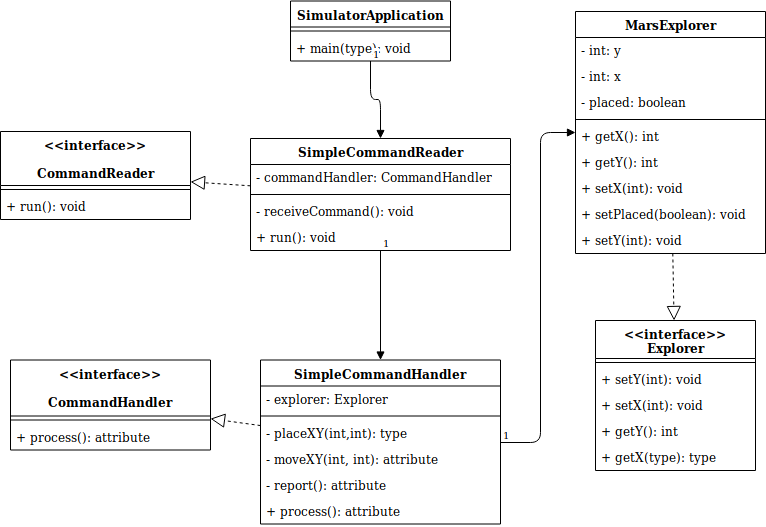

The diagram above was exported from draw.io. Its source (the exported page's mxGraphModel, read from the mxfile embedded in the PNG):
<mxGraphModel dx="1123" dy="1722" grid="1" gridSize="10" guides="1" tooltips="1" connect="1" arrows="1" fold="1" page="1" pageScale="1" pageWidth="850" pageHeight="1100" math="0" shadow="0">
  <root>
    <mxCell id="0" />
    <mxCell id="1" parent="0" />
    <mxCell id="ae2IXAyHEgIlPgHGqmoM-6" value="&lt;&lt;interface&gt;&gt;&#10;&#10;CommandHandler" style="swimlane;fontStyle=1;align=center;verticalAlign=top;childLayout=stackLayout;horizontal=1;startSize=56;horizontalStack=0;resizeParent=1;resizeParentMax=0;resizeLast=0;collapsible=1;marginBottom=0;" vertex="1" parent="1">
      <mxGeometry x="30" y="-208.5" width="200" height="90" as="geometry" />
    </mxCell>
    <mxCell id="ae2IXAyHEgIlPgHGqmoM-8" value="" style="line;strokeWidth=1;fillColor=none;align=left;verticalAlign=middle;spacingTop=-1;spacingLeft=3;spacingRight=3;rotatable=0;labelPosition=right;points=[];portConstraint=eastwest;" vertex="1" parent="ae2IXAyHEgIlPgHGqmoM-6">
      <mxGeometry y="56" width="200" height="8" as="geometry" />
    </mxCell>
    <mxCell id="ae2IXAyHEgIlPgHGqmoM-27" value="+ process(): attribute" style="text;strokeColor=none;fillColor=none;align=left;verticalAlign=top;spacingLeft=4;spacingRight=4;overflow=hidden;rotatable=0;points=[[0,0.5],[1,0.5]];portConstraint=eastwest;" vertex="1" parent="ae2IXAyHEgIlPgHGqmoM-6">
      <mxGeometry y="64" width="200" height="26" as="geometry" />
    </mxCell>
    <mxCell id="ae2IXAyHEgIlPgHGqmoM-10" value="SimulatorApplication" style="swimlane;fontStyle=1;align=center;verticalAlign=top;childLayout=stackLayout;horizontal=1;startSize=26;horizontalStack=0;resizeParent=1;resizeParentMax=0;resizeLast=0;collapsible=1;marginBottom=0;" vertex="1" parent="1">
      <mxGeometry x="310" y="-567.5" width="160" height="60" as="geometry" />
    </mxCell>
    <mxCell id="ae2IXAyHEgIlPgHGqmoM-12" value="" style="line;strokeWidth=1;fillColor=none;align=left;verticalAlign=middle;spacingTop=-1;spacingLeft=3;spacingRight=3;rotatable=0;labelPosition=right;points=[];portConstraint=eastwest;" vertex="1" parent="ae2IXAyHEgIlPgHGqmoM-10">
      <mxGeometry y="26" width="160" height="8" as="geometry" />
    </mxCell>
    <mxCell id="ae2IXAyHEgIlPgHGqmoM-13" value="+ main(type): void" style="text;strokeColor=none;fillColor=none;align=left;verticalAlign=top;spacingLeft=4;spacingRight=4;overflow=hidden;rotatable=0;points=[[0,0.5],[1,0.5]];portConstraint=eastwest;" vertex="1" parent="ae2IXAyHEgIlPgHGqmoM-10">
      <mxGeometry y="34" width="160" height="26" as="geometry" />
    </mxCell>
    <mxCell id="ae2IXAyHEgIlPgHGqmoM-14" value="MarsExplorer" style="swimlane;fontStyle=1;align=center;verticalAlign=top;childLayout=stackLayout;horizontal=1;startSize=26;horizontalStack=0;resizeParent=1;resizeParentMax=0;resizeLast=0;collapsible=1;marginBottom=0;" vertex="1" parent="1">
      <mxGeometry x="595" y="-557" width="190" height="242" as="geometry" />
    </mxCell>
    <mxCell id="ae2IXAyHEgIlPgHGqmoM-19" value="- int: y" style="text;strokeColor=none;fillColor=none;align=left;verticalAlign=top;spacingLeft=4;spacingRight=4;overflow=hidden;rotatable=0;points=[[0,0.5],[1,0.5]];portConstraint=eastwest;" vertex="1" parent="ae2IXAyHEgIlPgHGqmoM-14">
      <mxGeometry y="26" width="190" height="26" as="geometry" />
    </mxCell>
    <mxCell id="ae2IXAyHEgIlPgHGqmoM-15" value="- int: x&#10;" style="text;strokeColor=none;fillColor=none;align=left;verticalAlign=top;spacingLeft=4;spacingRight=4;overflow=hidden;rotatable=0;points=[[0,0.5],[1,0.5]];portConstraint=eastwest;" vertex="1" parent="ae2IXAyHEgIlPgHGqmoM-14">
      <mxGeometry y="52" width="190" height="26" as="geometry" />
    </mxCell>
    <mxCell id="ae2IXAyHEgIlPgHGqmoM-59" value="- placed: boolean" style="text;strokeColor=none;fillColor=none;align=left;verticalAlign=top;spacingLeft=4;spacingRight=4;overflow=hidden;rotatable=0;points=[[0,0.5],[1,0.5]];portConstraint=eastwest;" vertex="1" parent="ae2IXAyHEgIlPgHGqmoM-14">
      <mxGeometry y="78" width="190" height="26" as="geometry" />
    </mxCell>
    <mxCell id="ae2IXAyHEgIlPgHGqmoM-16" value="" style="line;strokeWidth=1;fillColor=none;align=left;verticalAlign=middle;spacingTop=-1;spacingLeft=3;spacingRight=3;rotatable=0;labelPosition=right;points=[];portConstraint=eastwest;" vertex="1" parent="ae2IXAyHEgIlPgHGqmoM-14">
      <mxGeometry y="104" width="190" height="8" as="geometry" />
    </mxCell>
    <mxCell id="ae2IXAyHEgIlPgHGqmoM-21" value="+ getX(): int" style="text;strokeColor=none;fillColor=none;align=left;verticalAlign=top;spacingLeft=4;spacingRight=4;overflow=hidden;rotatable=0;points=[[0,0.5],[1,0.5]];portConstraint=eastwest;" vertex="1" parent="ae2IXAyHEgIlPgHGqmoM-14">
      <mxGeometry y="112" width="190" height="26" as="geometry" />
    </mxCell>
    <mxCell id="ae2IXAyHEgIlPgHGqmoM-23" value="+ getY(): int" style="text;strokeColor=none;fillColor=none;align=left;verticalAlign=top;spacingLeft=4;spacingRight=4;overflow=hidden;rotatable=0;points=[[0,0.5],[1,0.5]];portConstraint=eastwest;" vertex="1" parent="ae2IXAyHEgIlPgHGqmoM-14">
      <mxGeometry y="138" width="190" height="26" as="geometry" />
    </mxCell>
    <mxCell id="ae2IXAyHEgIlPgHGqmoM-22" value="+ setX(int): void" style="text;strokeColor=none;fillColor=none;align=left;verticalAlign=top;spacingLeft=4;spacingRight=4;overflow=hidden;rotatable=0;points=[[0,0.5],[1,0.5]];portConstraint=eastwest;" vertex="1" parent="ae2IXAyHEgIlPgHGqmoM-14">
      <mxGeometry y="164" width="190" height="26" as="geometry" />
    </mxCell>
    <mxCell id="ae2IXAyHEgIlPgHGqmoM-61" value="+ setPlaced(boolean): void" style="text;strokeColor=none;fillColor=none;align=left;verticalAlign=top;spacingLeft=4;spacingRight=4;overflow=hidden;rotatable=0;points=[[0,0.5],[1,0.5]];portConstraint=eastwest;" vertex="1" parent="ae2IXAyHEgIlPgHGqmoM-14">
      <mxGeometry y="190" width="190" height="26" as="geometry" />
    </mxCell>
    <mxCell id="ae2IXAyHEgIlPgHGqmoM-17" value="+ setY(int): void&#10;" style="text;strokeColor=none;fillColor=none;align=left;verticalAlign=top;spacingLeft=4;spacingRight=4;overflow=hidden;rotatable=0;points=[[0,0.5],[1,0.5]];portConstraint=eastwest;" vertex="1" parent="ae2IXAyHEgIlPgHGqmoM-14">
      <mxGeometry y="216" width="190" height="26" as="geometry" />
    </mxCell>
    <mxCell id="ae2IXAyHEgIlPgHGqmoM-35" value="SimpleCommandHandler" style="swimlane;fontStyle=1;align=center;verticalAlign=top;childLayout=stackLayout;horizontal=1;startSize=26;horizontalStack=0;resizeParent=1;resizeParentMax=0;resizeLast=0;collapsible=1;marginBottom=0;" vertex="1" parent="1">
      <mxGeometry x="280" y="-208.5" width="240" height="164" as="geometry" />
    </mxCell>
    <mxCell id="ae2IXAyHEgIlPgHGqmoM-60" value="- explorer: Explorer" style="text;strokeColor=none;fillColor=none;align=left;verticalAlign=top;spacingLeft=4;spacingRight=4;overflow=hidden;rotatable=0;points=[[0,0.5],[1,0.5]];portConstraint=eastwest;" vertex="1" parent="ae2IXAyHEgIlPgHGqmoM-35">
      <mxGeometry y="26" width="240" height="26" as="geometry" />
    </mxCell>
    <mxCell id="ae2IXAyHEgIlPgHGqmoM-37" value="" style="line;strokeWidth=1;fillColor=none;align=left;verticalAlign=middle;spacingTop=-1;spacingLeft=3;spacingRight=3;rotatable=0;labelPosition=right;points=[];portConstraint=eastwest;" vertex="1" parent="ae2IXAyHEgIlPgHGqmoM-35">
      <mxGeometry y="52" width="240" height="8" as="geometry" />
    </mxCell>
    <mxCell id="ae2IXAyHEgIlPgHGqmoM-39" value="- placeXY(int,int): type" style="text;strokeColor=none;fillColor=none;align=left;verticalAlign=top;spacingLeft=4;spacingRight=4;overflow=hidden;rotatable=0;points=[[0,0.5],[1,0.5]];portConstraint=eastwest;" vertex="1" parent="ae2IXAyHEgIlPgHGqmoM-35">
      <mxGeometry y="60" width="240" height="26" as="geometry" />
    </mxCell>
    <mxCell id="ae2IXAyHEgIlPgHGqmoM-40" value="- moveXY(int, int): attribute" style="text;strokeColor=none;fillColor=none;align=left;verticalAlign=top;spacingLeft=4;spacingRight=4;overflow=hidden;rotatable=0;points=[[0,0.5],[1,0.5]];portConstraint=eastwest;" vertex="1" parent="ae2IXAyHEgIlPgHGqmoM-35">
      <mxGeometry y="86" width="240" height="26" as="geometry" />
    </mxCell>
    <mxCell id="ae2IXAyHEgIlPgHGqmoM-41" value="- report(): attribute" style="text;strokeColor=none;fillColor=none;align=left;verticalAlign=top;spacingLeft=4;spacingRight=4;overflow=hidden;rotatable=0;points=[[0,0.5],[1,0.5]];portConstraint=eastwest;" vertex="1" parent="ae2IXAyHEgIlPgHGqmoM-35">
      <mxGeometry y="112" width="240" height="26" as="geometry" />
    </mxCell>
    <mxCell id="ae2IXAyHEgIlPgHGqmoM-42" value="+ process(): attribute" style="text;strokeColor=none;fillColor=none;align=left;verticalAlign=top;spacingLeft=4;spacingRight=4;overflow=hidden;rotatable=0;points=[[0,0.5],[1,0.5]];portConstraint=eastwest;" vertex="1" parent="ae2IXAyHEgIlPgHGqmoM-35">
      <mxGeometry y="138" width="240" height="26" as="geometry" />
    </mxCell>
    <mxCell id="ae2IXAyHEgIlPgHGqmoM-44" value="&lt;&lt;interface&gt;&gt;&#10;Explorer" style="swimlane;fontStyle=1;align=center;verticalAlign=top;childLayout=stackLayout;horizontal=1;startSize=38;horizontalStack=0;resizeParent=1;resizeParentMax=0;resizeLast=0;collapsible=1;marginBottom=0;" vertex="1" parent="1">
      <mxGeometry x="615" y="-248" width="160" height="150" as="geometry" />
    </mxCell>
    <mxCell id="ae2IXAyHEgIlPgHGqmoM-46" value="" style="line;strokeWidth=1;fillColor=none;align=left;verticalAlign=middle;spacingTop=-1;spacingLeft=3;spacingRight=3;rotatable=0;labelPosition=right;points=[];portConstraint=eastwest;" vertex="1" parent="ae2IXAyHEgIlPgHGqmoM-44">
      <mxGeometry y="38" width="160" height="8" as="geometry" />
    </mxCell>
    <mxCell id="ae2IXAyHEgIlPgHGqmoM-51" value="+ setY(int): void&#10;" style="text;strokeColor=none;fillColor=none;align=left;verticalAlign=top;spacingLeft=4;spacingRight=4;overflow=hidden;rotatable=0;points=[[0,0.5],[1,0.5]];portConstraint=eastwest;" vertex="1" parent="ae2IXAyHEgIlPgHGqmoM-44">
      <mxGeometry y="46" width="160" height="26" as="geometry" />
    </mxCell>
    <mxCell id="ae2IXAyHEgIlPgHGqmoM-50" value="+ setX(int): void" style="text;strokeColor=none;fillColor=none;align=left;verticalAlign=top;spacingLeft=4;spacingRight=4;overflow=hidden;rotatable=0;points=[[0,0.5],[1,0.5]];portConstraint=eastwest;" vertex="1" parent="ae2IXAyHEgIlPgHGqmoM-44">
      <mxGeometry y="72" width="160" height="26" as="geometry" />
    </mxCell>
    <mxCell id="ae2IXAyHEgIlPgHGqmoM-49" value="+ getY(): int" style="text;strokeColor=none;fillColor=none;align=left;verticalAlign=top;spacingLeft=4;spacingRight=4;overflow=hidden;rotatable=0;points=[[0,0.5],[1,0.5]];portConstraint=eastwest;" vertex="1" parent="ae2IXAyHEgIlPgHGqmoM-44">
      <mxGeometry y="98" width="160" height="26" as="geometry" />
    </mxCell>
    <mxCell id="ae2IXAyHEgIlPgHGqmoM-47" value="+ getX(type): type" style="text;strokeColor=none;fillColor=none;align=left;verticalAlign=top;spacingLeft=4;spacingRight=4;overflow=hidden;rotatable=0;points=[[0,0.5],[1,0.5]];portConstraint=eastwest;" vertex="1" parent="ae2IXAyHEgIlPgHGqmoM-44">
      <mxGeometry y="124" width="160" height="26" as="geometry" />
    </mxCell>
    <mxCell id="ae2IXAyHEgIlPgHGqmoM-53" value="" style="endArrow=block;dashed=1;endFill=0;endSize=12;html=1;" edge="1" parent="1" source="ae2IXAyHEgIlPgHGqmoM-35" target="ae2IXAyHEgIlPgHGqmoM-6">
      <mxGeometry width="160" relative="1" as="geometry">
        <mxPoint x="350" y="-149.5" as="sourcePoint" />
        <mxPoint x="510" y="-149.5" as="targetPoint" />
      </mxGeometry>
    </mxCell>
    <mxCell id="ae2IXAyHEgIlPgHGqmoM-54" value="" style="endArrow=block;dashed=1;endFill=0;endSize=12;html=1;" edge="1" parent="1" source="ae2IXAyHEgIlPgHGqmoM-14" target="ae2IXAyHEgIlPgHGqmoM-44">
      <mxGeometry width="160" relative="1" as="geometry">
        <mxPoint x="720" y="-371.5" as="sourcePoint" />
        <mxPoint x="880" y="-371.5" as="targetPoint" />
      </mxGeometry>
    </mxCell>
    <mxCell id="ae2IXAyHEgIlPgHGqmoM-62" value="&lt;&lt;interface&gt;&gt;&#10;&#10;CommandReader" style="swimlane;fontStyle=1;align=center;verticalAlign=top;childLayout=stackLayout;horizontal=1;startSize=54;horizontalStack=0;resizeParent=1;resizeParentMax=0;resizeLast=0;collapsible=1;marginBottom=0;" vertex="1" parent="1">
      <mxGeometry x="20" y="-437" width="190" height="88" as="geometry" />
    </mxCell>
    <mxCell id="ae2IXAyHEgIlPgHGqmoM-64" value="" style="line;strokeWidth=1;fillColor=none;align=left;verticalAlign=middle;spacingTop=-1;spacingLeft=3;spacingRight=3;rotatable=0;labelPosition=right;points=[];portConstraint=eastwest;" vertex="1" parent="ae2IXAyHEgIlPgHGqmoM-62">
      <mxGeometry y="54" width="190" height="8" as="geometry" />
    </mxCell>
    <mxCell id="ae2IXAyHEgIlPgHGqmoM-65" value="+ run(): void" style="text;strokeColor=none;fillColor=none;align=left;verticalAlign=top;spacingLeft=4;spacingRight=4;overflow=hidden;rotatable=0;points=[[0,0.5],[1,0.5]];portConstraint=eastwest;" vertex="1" parent="ae2IXAyHEgIlPgHGqmoM-62">
      <mxGeometry y="62" width="190" height="26" as="geometry" />
    </mxCell>
    <mxCell id="ae2IXAyHEgIlPgHGqmoM-66" value="SimpleCommandReader" style="swimlane;fontStyle=1;align=center;verticalAlign=top;childLayout=stackLayout;horizontal=1;startSize=26;horizontalStack=0;resizeParent=1;resizeParentMax=0;resizeLast=0;collapsible=1;marginBottom=0;" vertex="1" parent="1">
      <mxGeometry x="270" y="-430" width="260" height="112" as="geometry" />
    </mxCell>
    <mxCell id="ae2IXAyHEgIlPgHGqmoM-86" value="- commandHandler: CommandHandler" style="text;strokeColor=none;fillColor=none;align=left;verticalAlign=top;spacingLeft=4;spacingRight=4;overflow=hidden;rotatable=0;points=[[0,0.5],[1,0.5]];portConstraint=eastwest;" vertex="1" parent="ae2IXAyHEgIlPgHGqmoM-66">
      <mxGeometry y="26" width="260" height="26" as="geometry" />
    </mxCell>
    <mxCell id="ae2IXAyHEgIlPgHGqmoM-68" value="" style="line;strokeWidth=1;fillColor=none;align=left;verticalAlign=middle;spacingTop=-1;spacingLeft=3;spacingRight=3;rotatable=0;labelPosition=right;points=[];portConstraint=eastwest;" vertex="1" parent="ae2IXAyHEgIlPgHGqmoM-66">
      <mxGeometry y="52" width="260" height="8" as="geometry" />
    </mxCell>
    <mxCell id="ae2IXAyHEgIlPgHGqmoM-84" value="- receiveCommand(): void" style="text;strokeColor=none;fillColor=none;align=left;verticalAlign=top;spacingLeft=4;spacingRight=4;overflow=hidden;rotatable=0;points=[[0,0.5],[1,0.5]];portConstraint=eastwest;" vertex="1" parent="ae2IXAyHEgIlPgHGqmoM-66">
      <mxGeometry y="60" width="260" height="26" as="geometry" />
    </mxCell>
    <mxCell id="ae2IXAyHEgIlPgHGqmoM-69" value="+ run(): void" style="text;strokeColor=none;fillColor=none;align=left;verticalAlign=top;spacingLeft=4;spacingRight=4;overflow=hidden;rotatable=0;points=[[0,0.5],[1,0.5]];portConstraint=eastwest;" vertex="1" parent="ae2IXAyHEgIlPgHGqmoM-66">
      <mxGeometry y="86" width="260" height="26" as="geometry" />
    </mxCell>
    <mxCell id="ae2IXAyHEgIlPgHGqmoM-70" value="" style="endArrow=block;dashed=1;endFill=0;endSize=12;html=1;" edge="1" parent="1" source="ae2IXAyHEgIlPgHGqmoM-66" target="ae2IXAyHEgIlPgHGqmoM-62">
      <mxGeometry width="160" relative="1" as="geometry">
        <mxPoint x="280" y="-359.5" as="sourcePoint" />
        <mxPoint x="440" y="-359.5" as="targetPoint" />
      </mxGeometry>
    </mxCell>
    <mxCell id="ae2IXAyHEgIlPgHGqmoM-77" value="" style="endArrow=block;endFill=1;html=1;edgeStyle=orthogonalEdgeStyle;align=left;verticalAlign=top;" edge="1" parent="1" source="ae2IXAyHEgIlPgHGqmoM-10" target="ae2IXAyHEgIlPgHGqmoM-66">
      <mxGeometry x="-0.5588" y="20" relative="1" as="geometry">
        <mxPoint x="540" y="-549.5" as="sourcePoint" />
        <mxPoint x="700" y="-549.5" as="targetPoint" />
        <mxPoint as="offset" />
      </mxGeometry>
    </mxCell>
    <mxCell id="ae2IXAyHEgIlPgHGqmoM-78" value="1" style="resizable=0;html=1;align=left;verticalAlign=bottom;labelBackgroundColor=#ffffff;fontSize=10;" connectable="0" vertex="1" parent="ae2IXAyHEgIlPgHGqmoM-77">
      <mxGeometry x="-1" relative="1" as="geometry" />
    </mxCell>
    <mxCell id="ae2IXAyHEgIlPgHGqmoM-79" value="" style="endArrow=block;endFill=1;html=1;edgeStyle=orthogonalEdgeStyle;align=left;verticalAlign=top;" edge="1" parent="1" source="ae2IXAyHEgIlPgHGqmoM-66" target="ae2IXAyHEgIlPgHGqmoM-35">
      <mxGeometry x="-1" relative="1" as="geometry">
        <mxPoint x="370" y="-279.5" as="sourcePoint" />
        <mxPoint x="530" y="-279.5" as="targetPoint" />
      </mxGeometry>
    </mxCell>
    <mxCell id="ae2IXAyHEgIlPgHGqmoM-80" value="1" style="resizable=0;html=1;align=left;verticalAlign=bottom;labelBackgroundColor=#ffffff;fontSize=10;" connectable="0" vertex="1" parent="ae2IXAyHEgIlPgHGqmoM-79">
      <mxGeometry x="-1" relative="1" as="geometry" />
    </mxCell>
    <mxCell id="ae2IXAyHEgIlPgHGqmoM-81" value="" style="endArrow=block;endFill=1;html=1;edgeStyle=orthogonalEdgeStyle;align=left;verticalAlign=top;" edge="1" parent="1" source="ae2IXAyHEgIlPgHGqmoM-35" target="ae2IXAyHEgIlPgHGqmoM-14">
      <mxGeometry x="-1" relative="1" as="geometry">
        <mxPoint x="550" y="-249.5" as="sourcePoint" />
        <mxPoint x="710" y="-249.5" as="targetPoint" />
        <Array as="points">
          <mxPoint x="560" y="-126" />
          <mxPoint x="560" y="-436" />
        </Array>
      </mxGeometry>
    </mxCell>
    <mxCell id="ae2IXAyHEgIlPgHGqmoM-82" value="1" style="resizable=0;html=1;align=left;verticalAlign=bottom;labelBackgroundColor=#ffffff;fontSize=10;" connectable="0" vertex="1" parent="ae2IXAyHEgIlPgHGqmoM-81">
      <mxGeometry x="-1" relative="1" as="geometry" />
    </mxCell>
  </root>
</mxGraphModel>